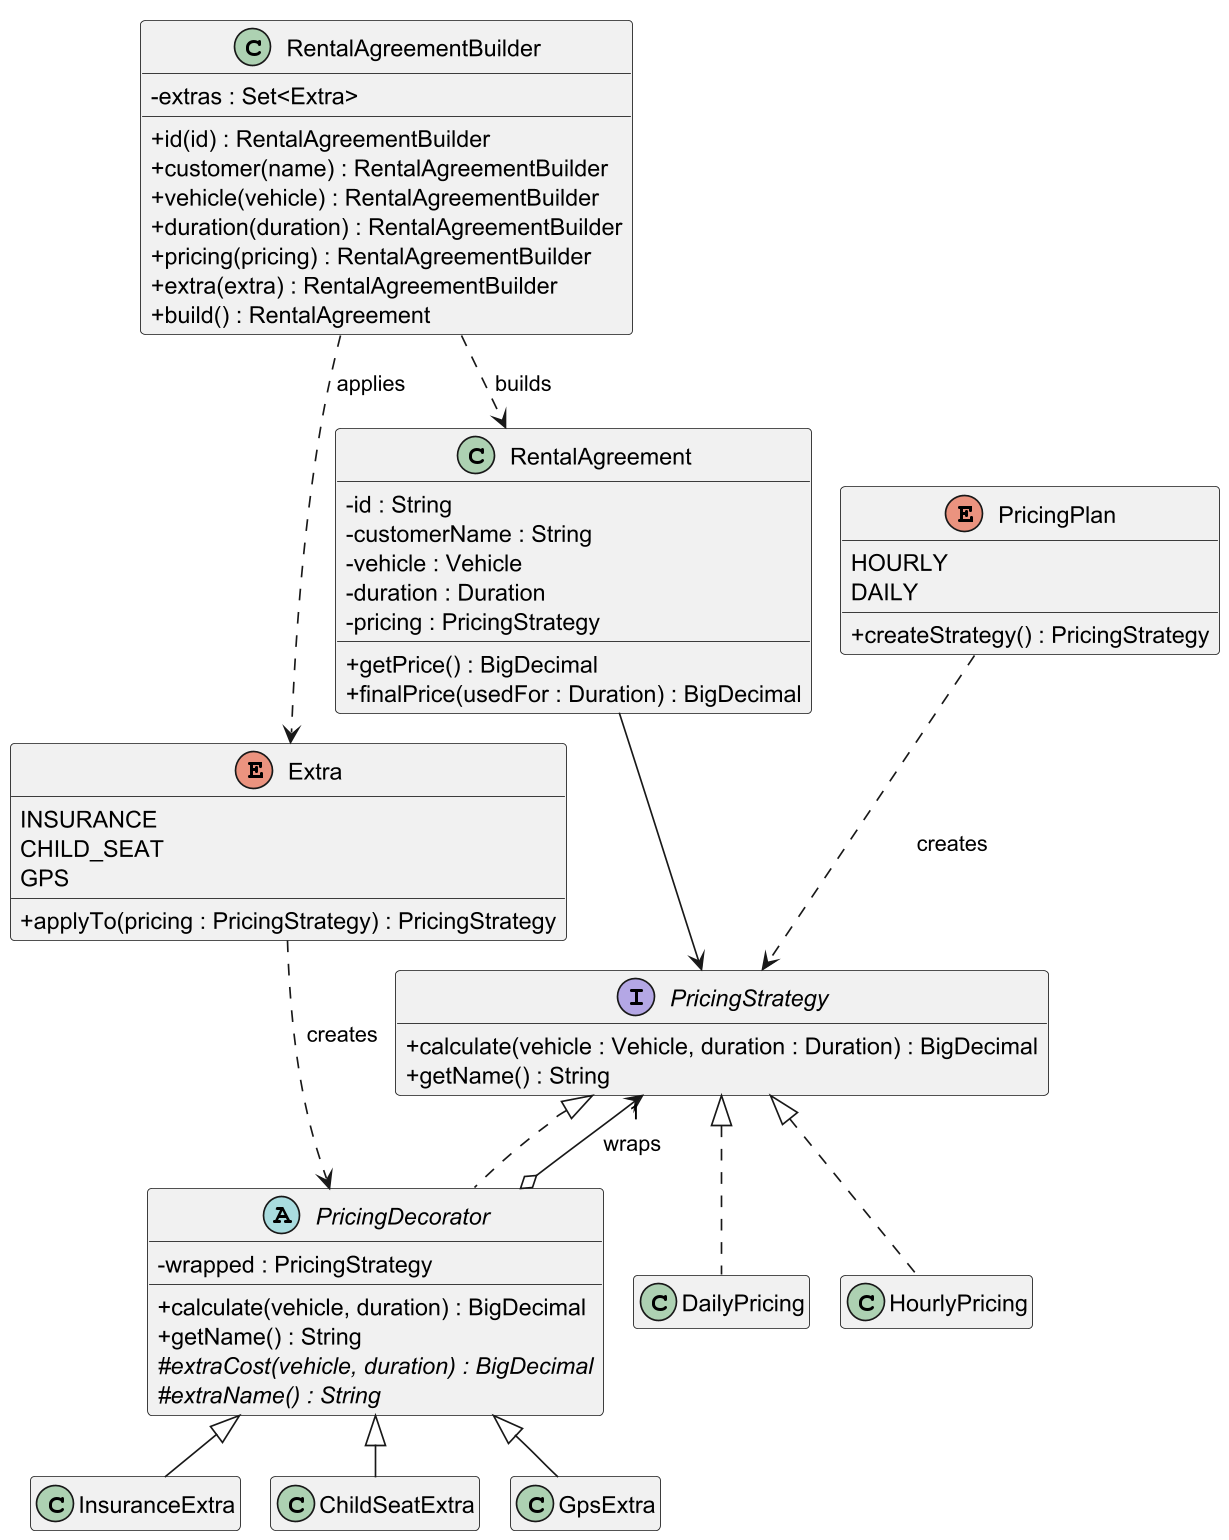

The diagram above was rendered by PlantUML. Its source (embedded in the PNG):
@startuml pricing
!pragma layout smetana
skinparam dpi 160
skinparam shadowing false
skinparam classAttributeIconSize 0
hide empty members

interface PricingStrategy {
  + calculate(vehicle : Vehicle, duration : Duration) : BigDecimal
  + getName() : String
}

class HourlyPricing
class DailyPricing

enum PricingPlan {
  HOURLY
  DAILY
  + createStrategy() : PricingStrategy
}

abstract class PricingDecorator {
  - wrapped : PricingStrategy
  + calculate(vehicle, duration) : BigDecimal
  + getName() : String
  # {abstract} extraCost(vehicle, duration) : BigDecimal
  # {abstract} extraName() : String
}

class InsuranceExtra
class ChildSeatExtra
class GpsExtra

enum Extra {
  INSURANCE
  CHILD_SEAT
  GPS
  + applyTo(pricing : PricingStrategy) : PricingStrategy
}

class RentalAgreementBuilder {
  - extras : Set<Extra>
  + id(id) : RentalAgreementBuilder
  + customer(name) : RentalAgreementBuilder
  + vehicle(vehicle) : RentalAgreementBuilder
  + duration(duration) : RentalAgreementBuilder
  + pricing(pricing) : RentalAgreementBuilder
  + extra(extra) : RentalAgreementBuilder
  + build() : RentalAgreement
}

class RentalAgreement {
  - id : String
  - customerName : String
  - vehicle : Vehicle
  - duration : Duration
  - pricing : PricingStrategy
  + getPrice() : BigDecimal
  + finalPrice(usedFor : Duration) : BigDecimal
}

PricingStrategy <|.. HourlyPricing
PricingStrategy <|.. DailyPricing
PricingStrategy <|.. PricingDecorator
PricingDecorator o--> "1" PricingStrategy : wraps
PricingDecorator <|-- InsuranceExtra
PricingDecorator <|-- ChildSeatExtra
PricingDecorator <|-- GpsExtra

PricingPlan ..> PricingStrategy : creates
Extra ..> PricingDecorator : creates
RentalAgreementBuilder ..> Extra : applies
RentalAgreementBuilder ..> RentalAgreement : builds
RentalAgreement --> PricingStrategy
@enduml